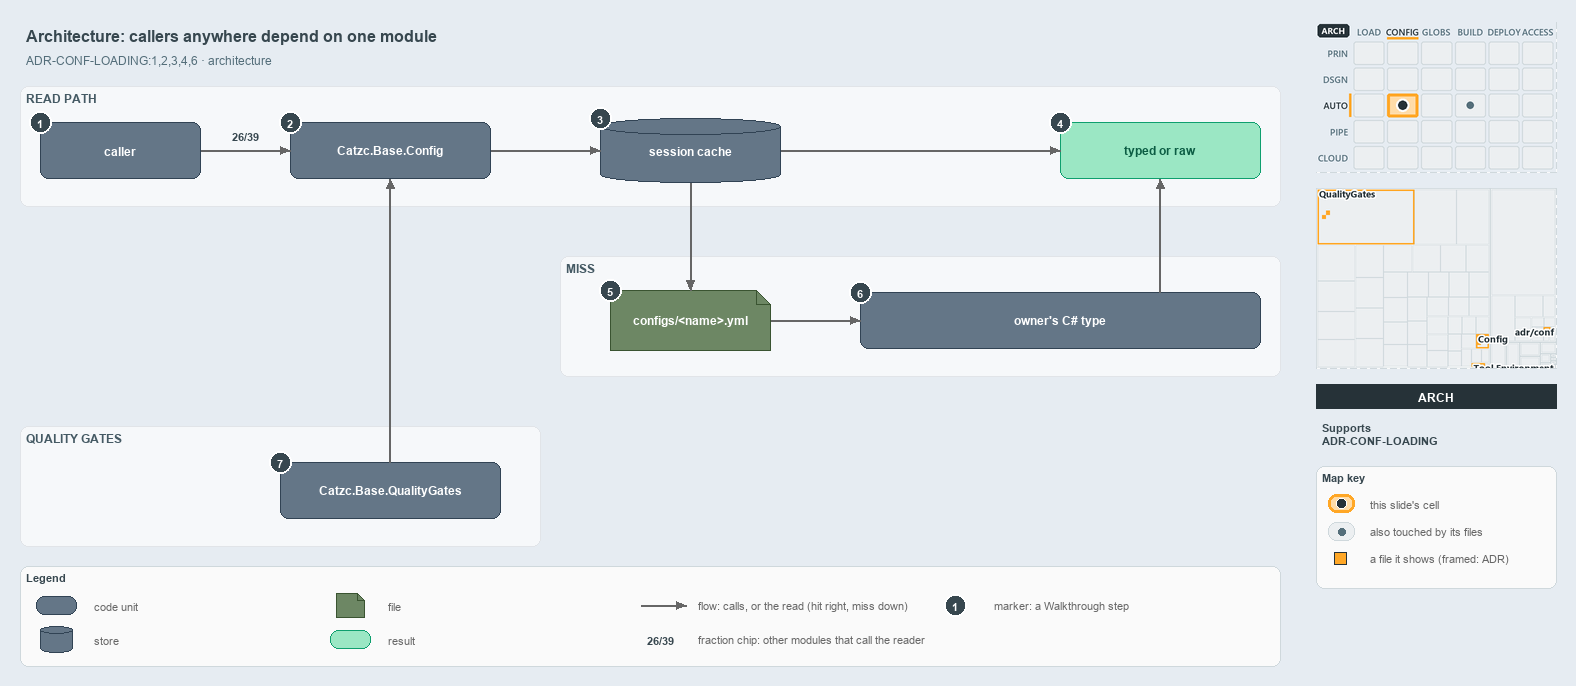

The diagram above was exported from draw.io. Its source (the exported page's mxGraphModel, read from the mxfile embedded in the PNG):
<mxGraphModel dx="1024" dy="768" grid="0" gridSize="10" guides="1" tooltips="1" connect="1" arrows="1" fold="1" page="1" pageScale="1" pageWidth="1572" pageHeight="700" background="#E6ECF2" math="0" shadow="0">
  <root>
    <mxCell id="0" />
    <mxCell id="1" parent="0" />
    <mxCell id="title" value="Architecture: callers anywhere depend on one module" style="text;html=1;align=left;verticalAlign=middle;fontSize=16;fontStyle=1;fontColor=#37474F;" vertex="1" parent="1">
      <mxGeometry x="20" y="14" width="1260" height="30" as="geometry" />
    </mxCell>
    <mxCell id="subtitle" value="ADR-CONF-LOADING:1,2,3,4,6 · architecture" style="text;html=1;align=left;verticalAlign=middle;fontSize=12;fontColor=#546E7A;" vertex="1" parent="1">
      <mxGeometry x="20" y="44" width="1240" height="20" as="geometry" />
    </mxCell>
    <mxCell id="band-read" value="READ PATH" style="rounded=1;html=1;arcSize=3;fillColor=#F6F8FA;strokeColor=#E1E4E8;verticalAlign=top;align=left;spacingLeft=8;fontStyle=1;fontSize=12;fontColor=#455A64;" vertex="1" parent="1">
      <mxGeometry x="20" y="80" width="1260" height="120" as="geometry" />
    </mxCell>
    <mxCell id="band-miss" value="MISS" style="rounded=1;html=1;arcSize=3;fillColor=#F6F8FA;strokeColor=#E1E4E8;verticalAlign=top;align=left;spacingLeft=8;fontStyle=1;fontSize=12;fontColor=#455A64;" vertex="1" parent="1">
      <mxGeometry x="560" y="250" width="720" height="120" as="geometry" />
    </mxCell>
    <mxCell id="band-gates" value="QUALITY GATES" style="rounded=1;html=1;arcSize=3;fillColor=#F6F8FA;strokeColor=#E1E4E8;verticalAlign=top;align=left;spacingLeft=8;fontStyle=1;fontSize=12;fontColor=#455A64;" vertex="1" parent="1">
      <mxGeometry x="20" y="420" width="520" height="120" as="geometry" />
    </mxCell>
    <mxCell id="caller" value="&lt;b&gt;caller&lt;/b&gt;" style="rounded=1;whiteSpace=wrap;html=1;arcSize=20;fillColor=#647687;strokeColor=#314354;fontSize=12;fontColor=#FFFFFF;" vertex="1" parent="1">
      <mxGeometry x="40" y="116" width="160" height="56" as="geometry" />
    </mxCell>
    <mxCell id="config" value="&lt;b&gt;Catzc.Base.Config&lt;/b&gt;" style="rounded=1;whiteSpace=wrap;html=1;arcSize=20;fillColor=#647687;strokeColor=#314354;fontSize=12;fontColor=#FFFFFF;" vertex="1" parent="1">
      <mxGeometry x="290" y="116" width="200" height="56" as="geometry" />
    </mxCell>
    <mxCell id="cache" value="&lt;b&gt;session cache&lt;/b&gt;" style="shape=cylinder3;boundedLbl=1;backgroundOutline=1;size=8;whiteSpace=wrap;html=1;fillColor=#647687;strokeColor=#314354;fontSize=12;fontColor=#FFFFFF;" vertex="1" parent="1">
      <mxGeometry x="600" y="112" width="180" height="64" as="geometry" />
    </mxCell>
    <mxCell id="typed" value="&lt;b&gt;typed or raw&lt;/b&gt;" style="rounded=1;whiteSpace=wrap;html=1;arcSize=20;fillColor=#9BE7C4;strokeColor=#0E9F6E;fontColor=#0B5C43;fontSize=12;" vertex="1" parent="1">
      <mxGeometry x="1060" y="116" width="200" height="56" as="geometry" />
    </mxCell>
    <mxCell id="file" value="&lt;b&gt;configs/&amp;lt;name&amp;gt;.yml&lt;/b&gt;" style="shape=note;size=14;whiteSpace=wrap;html=1;fillColor=#6d8764;strokeColor=#3a5431;fontSize=12;fontColor=#FFFFFF;" vertex="1" parent="1">
      <mxGeometry x="610" y="284" width="160" height="60" as="geometry" />
    </mxCell>
    <mxCell id="ctype" value="&lt;b&gt;owner's C# type&lt;/b&gt;" style="rounded=1;whiteSpace=wrap;html=1;arcSize=20;fillColor=#647687;strokeColor=#314354;fontSize=12;fontColor=#FFFFFF;" vertex="1" parent="1">
      <mxGeometry x="860" y="286" width="400" height="56" as="geometry" />
    </mxCell>
    <mxCell id="qg" value="&lt;b&gt;Catzc.Base.QualityGates&lt;/b&gt;" style="rounded=1;whiteSpace=wrap;html=1;arcSize=20;fillColor=#647687;strokeColor=#314354;fontSize=12;fontColor=#FFFFFF;" vertex="1" parent="1">
      <mxGeometry x="280" y="456" width="220" height="56" as="geometry" />
    </mxCell>
    <mxCell id="p-caller-config-a" value="" style="text;html=1;strokeColor=none;fillColor=none;" vertex="1" parent="1">
      <mxGeometry x="200" y="144" width="1" height="1" as="geometry" />
    </mxCell>
    <mxCell id="p-caller-config-b" value="" style="text;html=1;strokeColor=none;fillColor=none;" vertex="1" parent="1">
      <mxGeometry x="290" y="144" width="1" height="1" as="geometry" />
    </mxCell>
    <mxCell id="edge-caller-config" value="" style="edgeStyle=orthogonalEdgeStyle;rounded=1;html=1;fontSize=10;endArrow=block;strokeColor=#666666;" edge="1" parent="1" source="p-caller-config-a" target="p-caller-config-b">
      <mxGeometry relative="1" as="geometry" />
    </mxCell>
    <mxCell id="fraction-callers" value="&lt;b&gt;26/39&lt;/b&gt;" style="text;html=1;align=center;verticalAlign=middle;fontSize=11;fontColor=#37474F;fillColor=#FFFFFF;strokeColor=none;" vertex="1" parent="1">
      <mxGeometry x="222" y="120" width="46" height="18" as="geometry" />
    </mxCell>
    <mxCell id="p-config-cache-a" value="" style="text;html=1;strokeColor=none;fillColor=none;" vertex="1" parent="1">
      <mxGeometry x="490" y="144" width="1" height="1" as="geometry" />
    </mxCell>
    <mxCell id="p-config-cache-b" value="" style="text;html=1;strokeColor=none;fillColor=none;" vertex="1" parent="1">
      <mxGeometry x="600" y="144" width="1" height="1" as="geometry" />
    </mxCell>
    <mxCell id="edge-config-cache" value="" style="edgeStyle=orthogonalEdgeStyle;rounded=1;html=1;fontSize=10;endArrow=block;strokeColor=#666666;" edge="1" parent="1" source="p-config-cache-a" target="p-config-cache-b">
      <mxGeometry relative="1" as="geometry" />
    </mxCell>
    <mxCell id="p-cache-typed-a" value="" style="text;html=1;strokeColor=none;fillColor=none;" vertex="1" parent="1">
      <mxGeometry x="780" y="144" width="1" height="1" as="geometry" />
    </mxCell>
    <mxCell id="p-cache-typed-b" value="" style="text;html=1;strokeColor=none;fillColor=none;" vertex="1" parent="1">
      <mxGeometry x="1060" y="144" width="1" height="1" as="geometry" />
    </mxCell>
    <mxCell id="edge-cache-typed" value="" style="edgeStyle=orthogonalEdgeStyle;rounded=1;html=1;fontSize=10;endArrow=block;strokeColor=#666666;" edge="1" parent="1" source="p-cache-typed-a" target="p-cache-typed-b">
      <mxGeometry relative="1" as="geometry" />
    </mxCell>
    <mxCell id="p-cache-file-a" value="" style="text;html=1;strokeColor=none;fillColor=none;" vertex="1" parent="1">
      <mxGeometry x="690" y="176" width="1" height="1" as="geometry" />
    </mxCell>
    <mxCell id="p-cache-file-b" value="" style="text;html=1;strokeColor=none;fillColor=none;" vertex="1" parent="1">
      <mxGeometry x="690" y="284" width="1" height="1" as="geometry" />
    </mxCell>
    <mxCell id="edge-cache-file" value="" style="edgeStyle=orthogonalEdgeStyle;rounded=1;html=1;fontSize=10;endArrow=block;strokeColor=#666666;" edge="1" parent="1" source="p-cache-file-a" target="p-cache-file-b">
      <mxGeometry relative="1" as="geometry" />
    </mxCell>
    <mxCell id="p-file-ctype-a" value="" style="text;html=1;strokeColor=none;fillColor=none;" vertex="1" parent="1">
      <mxGeometry x="770" y="314" width="1" height="1" as="geometry" />
    </mxCell>
    <mxCell id="p-file-ctype-b" value="" style="text;html=1;strokeColor=none;fillColor=none;" vertex="1" parent="1">
      <mxGeometry x="860" y="314" width="1" height="1" as="geometry" />
    </mxCell>
    <mxCell id="edge-file-ctype" value="" style="edgeStyle=orthogonalEdgeStyle;rounded=1;html=1;fontSize=10;endArrow=block;strokeColor=#666666;" edge="1" parent="1" source="p-file-ctype-a" target="p-file-ctype-b">
      <mxGeometry relative="1" as="geometry" />
    </mxCell>
    <mxCell id="p-ctype-typed-a" value="" style="text;html=1;strokeColor=none;fillColor=none;" vertex="1" parent="1">
      <mxGeometry x="1160" y="286" width="1" height="1" as="geometry" />
    </mxCell>
    <mxCell id="p-ctype-typed-b" value="" style="text;html=1;strokeColor=none;fillColor=none;" vertex="1" parent="1">
      <mxGeometry x="1160" y="172" width="1" height="1" as="geometry" />
    </mxCell>
    <mxCell id="edge-ctype-typed" value="" style="edgeStyle=orthogonalEdgeStyle;rounded=1;html=1;fontSize=10;endArrow=block;strokeColor=#666666;" edge="1" parent="1" source="p-ctype-typed-a" target="p-ctype-typed-b">
      <mxGeometry relative="1" as="geometry" />
    </mxCell>
    <mxCell id="p-qg-config-a" value="" style="text;html=1;strokeColor=none;fillColor=none;" vertex="1" parent="1">
      <mxGeometry x="390" y="456" width="1" height="1" as="geometry" />
    </mxCell>
    <mxCell id="p-qg-config-b" value="" style="text;html=1;strokeColor=none;fillColor=none;" vertex="1" parent="1">
      <mxGeometry x="390" y="172" width="1" height="1" as="geometry" />
    </mxCell>
    <mxCell id="edge-qg-config" value="" style="edgeStyle=orthogonalEdgeStyle;rounded=1;html=1;fontSize=10;endArrow=block;strokeColor=#666666;" edge="1" parent="1" source="p-qg-config-a" target="p-qg-config-b">
      <mxGeometry relative="1" as="geometry" />
    </mxCell>
    <mxCell id="legend" value="&lt;b&gt;Legend&lt;/b&gt;" style="rounded=1;whiteSpace=wrap;html=1;arcSize=6;fillColor=#FAFAFA;strokeColor=#CFD8DC;align=left;verticalAlign=top;spacing=8;fontSize=11;fontColor=#37474F;" vertex="1" parent="1">
      <mxGeometry x="20" y="560" width="1260" height="100" as="geometry" />
    </mxCell>
    <mxCell id="legend-0" value="" style="rounded=1;whiteSpace=wrap;html=1;arcSize=20;fillColor=#647687;strokeColor=#314354;fontColor=#FFFFFF;" vertex="1" parent="1">
      <mxGeometry x="36" y="590" width="40" height="18" as="geometry" />
    </mxCell>
    <mxCell id="legend-0-text" value="code unit" style="text;html=1;align=left;verticalAlign=middle;fontSize=11;fontColor=#666666;" vertex="1" parent="1">
      <mxGeometry x="88" y="589" width="230" height="20" as="geometry" />
    </mxCell>
    <mxCell id="legend-1" value="" style="shape=cylinder3;boundedLbl=1;backgroundOutline=1;size=4;whiteSpace=wrap;html=1;fillColor=#647687;strokeColor=#314354;fontColor=#FFFFFF;" vertex="1" parent="1">
      <mxGeometry x="40" y="620" width="32" height="26" as="geometry" />
    </mxCell>
    <mxCell id="legend-1-text" value="store" style="text;html=1;align=left;verticalAlign=middle;fontSize=11;fontColor=#666666;" vertex="1" parent="1">
      <mxGeometry x="88" y="623" width="230" height="20" as="geometry" />
    </mxCell>
    <mxCell id="legend-2" value="" style="shape=note;size=7;whiteSpace=wrap;html=1;fillColor=#6d8764;strokeColor=#3a5431;fontColor=#FFFFFF;" vertex="1" parent="1">
      <mxGeometry x="336" y="587" width="28" height="24" as="geometry" />
    </mxCell>
    <mxCell id="legend-2-text" value="file" style="text;html=1;align=left;verticalAlign=middle;fontSize=11;fontColor=#666666;" vertex="1" parent="1">
      <mxGeometry x="382" y="589" width="230" height="20" as="geometry" />
    </mxCell>
    <mxCell id="legend-3" value="" style="rounded=1;whiteSpace=wrap;html=1;arcSize=20;fillColor=#9BE7C4;strokeColor=#0E9F6E;fontColor=#0B5C43;" vertex="1" parent="1">
      <mxGeometry x="330" y="624" width="40" height="18" as="geometry" />
    </mxCell>
    <mxCell id="legend-3-text" value="result" style="text;html=1;align=left;verticalAlign=middle;fontSize=11;fontColor=#666666;" vertex="1" parent="1">
      <mxGeometry x="382" y="623" width="230" height="20" as="geometry" />
    </mxCell>
    <mxCell id="legend-4-a" value="" style="text;html=1;strokeColor=none;fillColor=none;" vertex="1" parent="1">
      <mxGeometry x="640" y="599" width="1" height="1" as="geometry" />
    </mxCell>
    <mxCell id="legend-4-b" value="" style="text;html=1;strokeColor=none;fillColor=none;" vertex="1" parent="1">
      <mxGeometry x="686" y="599" width="1" height="1" as="geometry" />
    </mxCell>
    <mxCell id="legend-4" value="" style="edgeStyle=orthogonalEdgeStyle;rounded=1;html=1;endArrow=block;strokeColor=#666666;" edge="1" parent="1" source="legend-4-a" target="legend-4-b">
      <mxGeometry relative="1" as="geometry" />
    </mxCell>
    <mxCell id="legend-4-text" value="flow: calls, or the read (hit right, miss down)" style="text;html=1;align=left;verticalAlign=middle;fontSize=11;fontColor=#666666;" vertex="1" parent="1">
      <mxGeometry x="692" y="589" width="280" height="20" as="geometry" />
    </mxCell>
    <mxCell id="legend-5" value="&lt;b&gt;26/39&lt;/b&gt;" style="text;html=1;align=center;verticalAlign=middle;fontSize=11;fontColor=#37474F;fillColor=#FFFFFF;strokeColor=none;" vertex="1" parent="1">
      <mxGeometry x="640" y="624" width="40" height="18" as="geometry" />
    </mxCell>
    <mxCell id="legend-5-text" value="fraction chip: other modules that call the reader" style="text;html=1;align=left;verticalAlign=middle;fontSize=11;fontColor=#666666;" vertex="1" parent="1">
      <mxGeometry x="692" y="623" width="280" height="20" as="geometry" />
    </mxCell>
    <mxCell id="legend-6" value="1" style="ellipse;html=1;fillColor=#37474F;strokeColor=#FFFFFF;strokeWidth=2;fontColor=#FFFFFF;fontStyle=1;fontSize=11;" vertex="1" parent="1">
      <mxGeometry x="944" y="588" width="22" height="22" as="geometry" />
    </mxCell>
    <mxCell id="legend-6-text" value="marker: a Walkthrough step" style="text;html=1;align=left;verticalAlign=middle;fontSize=11;fontColor=#666666;" vertex="1" parent="1">
      <mxGeometry x="988" y="589" width="230" height="20" as="geometry" />
    </mxCell>
    <mxCell id="mark-1" value="1" style="ellipse;html=1;fillColor=#37474F;strokeColor=#FFFFFF;strokeWidth=2;fontColor=#FFFFFF;fontStyle=1;fontSize=11;" vertex="1" parent="1">
      <mxGeometry x="29" y="105" width="22" height="22" as="geometry" />
    </mxCell>
    <mxCell id="mark-2" value="2" style="ellipse;html=1;fillColor=#37474F;strokeColor=#FFFFFF;strokeWidth=2;fontColor=#FFFFFF;fontStyle=1;fontSize=11;" vertex="1" parent="1">
      <mxGeometry x="279" y="105" width="22" height="22" as="geometry" />
    </mxCell>
    <mxCell id="mark-3" value="3" style="ellipse;html=1;fillColor=#37474F;strokeColor=#FFFFFF;strokeWidth=2;fontColor=#FFFFFF;fontStyle=1;fontSize=11;" vertex="1" parent="1">
      <mxGeometry x="589" y="101" width="22" height="22" as="geometry" />
    </mxCell>
    <mxCell id="mark-4" value="4" style="ellipse;html=1;fillColor=#37474F;strokeColor=#FFFFFF;strokeWidth=2;fontColor=#FFFFFF;fontStyle=1;fontSize=11;" vertex="1" parent="1">
      <mxGeometry x="1049" y="105" width="22" height="22" as="geometry" />
    </mxCell>
    <mxCell id="mark-5" value="5" style="ellipse;html=1;fillColor=#37474F;strokeColor=#FFFFFF;strokeWidth=2;fontColor=#FFFFFF;fontStyle=1;fontSize=11;" vertex="1" parent="1">
      <mxGeometry x="599" y="273" width="22" height="22" as="geometry" />
    </mxCell>
    <mxCell id="mark-6" value="6" style="ellipse;html=1;fillColor=#37474F;strokeColor=#FFFFFF;strokeWidth=2;fontColor=#FFFFFF;fontStyle=1;fontSize=11;" vertex="1" parent="1">
      <mxGeometry x="849" y="275" width="22" height="22" as="geometry" />
    </mxCell>
    <mxCell id="mark-7" value="7" style="ellipse;html=1;fillColor=#37474F;strokeColor=#FFFFFF;strokeWidth=2;fontColor=#FFFFFF;fontStyle=1;fontSize=11;" vertex="1" parent="1">
      <mxGeometry x="269" y="445" width="22" height="22" as="geometry" />
    </mxCell>
    <mxCell id="minimap-stack" value="" style="shape=image;html=1;imageAspect=0;aspect=fixed;verticalLabelPosition=bottom;strokeColor=#CFD8DC;dashed=1;fillColor=#FAFAFA;image=data:image/png,(base64 omitted: 16060 chars);" vertex="1" parent="1">
      <mxGeometry x="1316" y="16" width="240" height="150" as="geometry" />
    </mxCell>
    <mxCell id="minimap-tree" value="" style="shape=image;html=1;imageAspect=0;aspect=fixed;verticalLabelPosition=bottom;strokeColor=#CFD8DC;dashed=1;fillColor=#FAFAFA;image=data:image/png,(base64 omitted: 14356 chars);" vertex="1" parent="1">
      <mxGeometry x="1316" y="182" width="240" height="180" as="geometry" />
    </mxCell>
    <mxCell id="lens-badge" value="ARCH" style="rounded=0;whiteSpace=wrap;html=1;align=center;verticalAlign=middle;fontSize=12;fontStyle=1;fontColor=#FFFFFF;fillColor=#263238;strokeColor=none;" vertex="1" parent="1">
      <mxGeometry x="1316" y="378" width="240" height="24" as="geometry" />
    </mxCell>
    <mxCell id="supports" value="&lt;b&gt;Supports&lt;/b&gt;&lt;br&gt;ADR-CONF-LOADING" style="text;html=1;whiteSpace=wrap;align=left;verticalAlign=top;fontSize=11;fontColor=#37474F;" vertex="1" parent="1">
      <mxGeometry x="1316" y="410" width="240" height="46" as="geometry" />
    </mxCell>
    <mxCell id="mapkey" value="&lt;b&gt;Map key&lt;/b&gt;" style="rounded=1;whiteSpace=wrap;html=1;arcSize=6;fillColor=#FAFAFA;strokeColor=#CFD8DC;align=left;verticalAlign=top;spacing=8;fontSize=11;fontColor=#37474F;" vertex="1" parent="1">
      <mxGeometry x="1316" y="460" width="240" height="122" as="geometry" />
    </mxCell>
    <mxCell id="mapkey-here" value="" style="rounded=1;arcSize=20;html=1;fillColor=#FFDCA8;strokeColor=#FFA726;strokeWidth=3;" vertex="1" parent="1">
      <mxGeometry x="1328" y="488" width="26" height="18" as="geometry" />
    </mxCell>
    <mxCell id="mapkey-here-dot" value="" style="ellipse;html=1;fillColor=#263238;strokeColor=#FFFFFF;strokeWidth=1.5;" vertex="1" parent="1">
      <mxGeometry x="1336" y="492" width="10" height="10" as="geometry" />
    </mxCell>
    <mxCell id="mapkey-here-text" value="this slide's cell" style="text;html=1;align=left;verticalAlign=middle;fontSize=11;fontColor=#666666;" vertex="1" parent="1">
      <mxGeometry x="1364" y="487" width="180" height="20" as="geometry" />
    </mxCell>
    <mxCell id="mapkey-touched" value="" style="rounded=1;arcSize=20;html=1;fillColor=#ECEFF1;strokeColor=#CFD8DC;" vertex="1" parent="1">
      <mxGeometry x="1328" y="516" width="26" height="18" as="geometry" />
    </mxCell>
    <mxCell id="mapkey-touched-dot" value="" style="ellipse;html=1;fillColor=#546E7A;strokeColor=none;" vertex="1" parent="1">
      <mxGeometry x="1338" y="522" width="7" height="7" as="geometry" />
    </mxCell>
    <mxCell id="mapkey-touched-text" value="also touched by its files" style="text;html=1;align=left;verticalAlign=middle;fontSize=11;fontColor=#666666;" vertex="1" parent="1">
      <mxGeometry x="1364" y="515" width="180" height="20" as="geometry" />
    </mxCell>
    <mxCell id="mapkey-file" value="" style="rounded=0;html=1;fillColor=#FFA726;strokeColor=#263238;strokeWidth=1.5;" vertex="1" parent="1">
      <mxGeometry x="1334" y="546" width="12" height="12" as="geometry" />
    </mxCell>
    <mxCell id="mapkey-file-text" value="a file it shows (framed: ADR)" style="text;html=1;align=left;verticalAlign=middle;fontSize=11;fontColor=#666666;" vertex="1" parent="1">
      <mxGeometry x="1364" y="542" width="180" height="20" as="geometry" />
    </mxCell>
  </root>
</mxGraphModel>